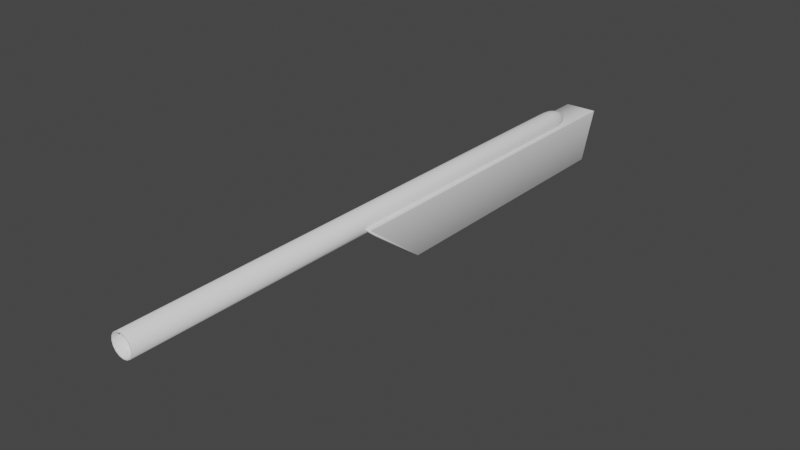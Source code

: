 # Source: Rifle_Mesh_Test.blend  (saved by Blender 3.2.14; exported with 4.5.12 LTS)
import bpy
from mathutils import Matrix  # noqa: F401  (used for matrix-valued properties, if any)

bpy.ops.wm.read_factory_settings(use_empty=True)
scene = bpy.context.scene
scene.name = 'Scene'

# ---- collections
col_rifle_mesh_temp = bpy.data.collections.new('Rifle_Mesh_Temp'); scene.collection.children.link(col_rifle_mesh_temp)

# ---- world
world_world = bpy.data.worlds.new('World'); scene.world = world_world
world_world.use_nodes = True; world_world.node_tree.nodes.clear()
_N = world_world.node_tree.nodes; _L = world_world.node_tree.links
n0 = _N.new('ShaderNodeOutputWorld'); n0.name = 'World Output'; n0.location = (300, 300)
n1 = _N.new('ShaderNodeBackground'); n1.name = 'Background'; n1.location = (10, 300)
n1.inputs[0].default_value = (0.05088, 0.05088, 0.05088, 1.0)
_L.new(n1.outputs[0], n0.inputs[0])
n0.is_active_output = True
world_world.color = (0.05088, 0.05088, 0.05088)
world_world.use_sun_shadow = False
world_world.sun_shadow_jitter_overblur = 0.0

# ---- meshes
me_sphere = bpy.data.meshes.new('Sphere')
me_sphere.from_pydata([(0.02037, 0.4576, 0.03001), (0.008438, 0.4848, 0.03001), (0.02037, 0.4384, 0.02158), (0.01882, 0.4576, 0.02222), (0.0144, 0.4739, 0.02405), (0.007796, 0.4848, 0.02679), (0.01559, 0.4384, 0.01442), (0.0144, 0.4576, 0.01561), (0.01102, 0.4739, 0.01899), (0.005967, 0.4848, 0.02405), (0.008438, 0.4384, 0.009643), (0.007796, 0.4576, 0.01119), (0.005967, 0.4739, 0.01561), (0.003229, 0.4848, 0.02222), (-3.818e-08, 0.4384, 0.007965), (-3.88e-08, 0.4576, 0.009643), (-3.921e-08, 0.4739, 0.01442), (-3.983e-08, 0.4848, 0.02158), (-0.008438, 0.4384, 0.009643), (-0.007796, 0.4576, 0.01119), (-0.005967, 0.4739, 0.01561), (-0.003229, 0.4848, 0.02222), (-0.01559, 0.4384, 0.01442), (-0.0144, 0.4576, 0.01561), (-0.01102, 0.4739, 0.01899), (-0.005967, 0.4848, 0.02405), (-0.02037, 0.4384, 0.02158), (-0.01882, 0.4576, 0.02222), (-0.0144, 0.4739, 0.02405), (-0.007796, 0.4848, 0.02679), (-0.02205, 0.4384, 0.03001), (-0.02037, 0.4576, 0.03001), (-0.01559, 0.4739, 0.03001), (-0.008438, 0.4848, 0.03001), (-0.02037, 0.4384, 0.03845), (-0.01882, 0.4576, 0.03781), (-0.0144, 0.4739, 0.03598), (-0.007796, 0.4848, 0.03324), (-0.01559, 0.4384, 0.04561), (-0.0144, 0.4576, 0.04442), (-0.01102, 0.4739, 0.04104), (-0.005967, 0.4848, 0.03598), (-3.882e-08, 0.4886, 0.03001), (0.01885, 0.3067, 0.03001), (0.01741, 0.3067, 0.03723), (0.01333, 0.3067, 0.04334), (-0.008438, 0.4384, 0.05039), (-0.007796, 0.4576, 0.04883), (-0.005967, 0.4739, 0.04442), (-0.003229, 0.4848, 0.03781), (0.007213, 0.3067, 0.04743), (-1.707e-08, 0.3067, 0.04886), (-0.007213, 0.3067, 0.04743), (-2.585e-08, 0.4384, 0.05206), (-2.813e-08, 0.4576, 0.05039), (-3.1e-08, 0.4739, 0.04561), (-3.572e-08, 0.4848, 0.03845), (-0.01333, 0.3067, 0.04334), (-0.01741, 0.3067, 0.03723), (-0.01885, 0.3067, 0.03001), (0.008438, 0.4384, 0.05039), (0.007796, 0.4576, 0.04883), (0.005967, 0.4739, 0.04442), (0.003229, 0.4848, 0.03781), (-0.01741, 0.3067, 0.0228), (-0.01333, 0.3067, 0.01669), (-0.007213, 0.3067, 0.0126), (0.01559, 0.4384, 0.04561), (0.0144, 0.4576, 0.04442), (0.01102, 0.4739, 0.04104), (0.005967, 0.4848, 0.03598), (-2.738e-08, 0.3067, 0.01117), (0.007213, 0.3067, 0.0126), (0.01333, 0.3067, 0.01669), (0.02037, 0.4384, 0.03845), (0.01882, 0.4576, 0.03781), (0.0144, 0.4739, 0.03598), (0.007796, 0.4848, 0.03324), (0.01741, 0.3067, 0.0228), (0.02205, 0.4384, 0.03001), (0.01559, 0.4739, 0.03001), (0.02205, -0.5967, 0.03001), (0.02037, -0.5967, 0.02158), (0.02037, -0.5967, 0.03845), (0.01559, -0.5967, 0.04561), (0.008438, -0.5967, 0.05039), (5.23e-08, -0.5967, 0.05206), (-0.008438, -0.5967, 0.05039), (-0.01559, -0.5967, 0.04561), (-0.02037, -0.5967, 0.03845), (-0.02205, -0.5967, 0.03001), (-0.02037, -0.5967, 0.02158), (-0.01559, -0.5967, 0.01442), (-0.008438, -0.5967, 0.009643), (3.998e-08, -0.5967, 0.007965), (0.008438, -0.5967, 0.009643), (0.01559, -0.5967, 0.01442), (0.0211, -0.5967, 0.03001), (0.01949, -0.5967, 0.02194), (0.01949, -0.5967, 0.03809), (0.01492, -0.5967, 0.04493), (0.008075, -0.5967, 0.04951), (5.193e-08, -0.5967, 0.05112), (-0.008075, -0.5967, 0.04951), (-0.01492, -0.5967, 0.04493), (-0.01949, -0.5967, 0.03809), (-0.0211, -0.5967, 0.03001), (-0.01949, -0.5967, 0.02194), (-0.01492, -0.5967, 0.01509), (-0.008075, -0.5967, 0.01052), (4.026e-08, -0.5967, 0.008914), (0.008075, -0.5967, 0.01052), (0.01492, -0.5967, 0.01509), (0.0202, -0.5967, 0.03001), (0.01866, -0.5967, 0.02229), (0.01866, -0.5967, 0.03774), (0.01428, -0.5967, 0.0443), (0.007729, -0.5967, 0.04867), (5.157e-08, -0.5967, 0.05021), (-0.007729, -0.5967, 0.04867), (-0.01428, -0.5967, 0.0443), (-0.01866, -0.5967, 0.03774), (-0.0202, -0.5967, 0.03001), (-0.01866, -0.5967, 0.02229), (-0.01428, -0.5967, 0.01573), (-0.007729, -0.5967, 0.01135), (4.054e-08, -0.5967, 0.009818), (0.007729, -0.5967, 0.01135), (0.01428, -0.5967, 0.01573), (0.01911, 0.3067, 0.03001), (0.01766, 0.3067, 0.0227), (0.01766, 0.3067, 0.03733), (0.01352, 0.3067, 0.04353), (0.007314, 0.3067, 0.04767), (-1.698e-08, 0.3067, 0.04913), (-0.007314, 0.3067, 0.04767), (-0.01352, 0.3067, 0.04353), (-0.01766, 0.3067, 0.03733), (-0.01911, 0.3067, 0.03001), (-0.01766, 0.3067, 0.0227), (-0.01352, 0.3067, 0.0165), (-0.007314, 0.3067, 0.01236), (-2.744e-08, 0.3067, 0.0109), (0.007314, 0.3067, 0.01236), (0.01352, 0.3067, 0.0165)], [], [(1, 80, 4, 5), (0, 79, 2, 3), (42, 1, 5), (80, 0, 3, 4), (42, 5, 9), (4, 3, 7, 8), (5, 4, 8, 9), (3, 2, 6, 7), (8, 7, 11, 12), (9, 8, 12, 13), (7, 6, 10, 11), (42, 9, 13), (13, 12, 16, 17), (11, 10, 14, 15), (42, 13, 17), (12, 11, 15, 16), (15, 14, 18, 19), (42, 17, 21), (16, 15, 19, 20), (17, 16, 20, 21), (42, 21, 25), (20, 19, 23, 24), (21, 20, 24, 25), (19, 18, 22, 23), (25, 24, 28, 29), (23, 22, 26, 27), (42, 25, 29), (24, 23, 27, 28), (29, 28, 32, 33), (27, 26, 30, 31), (42, 29, 33), (28, 27, 31, 32), (42, 33, 37), (32, 31, 35, 36), (33, 32, 36, 37), (31, 30, 34, 35), (42, 37, 41), (36, 35, 39, 40), (30, 26, 91, 90), (37, 36, 40, 41), (35, 34, 38, 39), (60, 53, 86, 85), (79, 74, 83, 81), (41, 40, 48, 49), (39, 38, 46, 47), (10, 6, 96, 95), (42, 41, 49), (40, 39, 47, 48), (14, 10, 95, 94), (49, 48, 55, 56), (47, 46, 53, 54), (26, 22, 92, 91), (42, 49, 56), (48, 47, 54, 55), (46, 38, 88, 87), (2, 79, 81, 82), (42, 56, 63), (55, 54, 61, 62), (6, 2, 82, 96), (38, 34, 89, 88), (56, 55, 62, 63), (54, 53, 60, 61), (67, 60, 85, 84), (62, 61, 68, 69), (18, 14, 94, 93), (74, 67, 84, 83), (63, 62, 69, 70), (61, 60, 67, 68), (22, 18, 93, 92), (42, 63, 70), (70, 69, 76, 77), (68, 67, 74, 75), (34, 30, 90, 89), (42, 70, 77), (69, 68, 75, 76), (45, 50, 51, 52, 57, 58, 59, 64, 65, 66, 71, 72, 73, 78, 43, 44), (53, 46, 87, 86), (75, 74, 79, 0), (42, 77, 1), (76, 75, 0, 80), (77, 76, 80, 1), (97, 98, 82, 81), (99, 97, 81, 83), (100, 99, 83, 84), (101, 100, 84, 85), (102, 101, 85, 86), (103, 102, 86, 87), (104, 103, 87, 88), (105, 104, 88, 89), (106, 105, 89, 90), (107, 106, 90, 91), (108, 107, 91, 92), (109, 108, 92, 93), (110, 109, 93, 94), (111, 110, 94, 95), (112, 111, 95, 96), (98, 112, 96, 82), (113, 114, 98, 97), (115, 113, 97, 99), (116, 115, 99, 100), (117, 116, 100, 101), (118, 117, 101, 102), (119, 118, 102, 103), (120, 119, 103, 104), (121, 120, 104, 105), (122, 121, 105, 106), (123, 122, 106, 107), (124, 123, 107, 108), (125, 124, 108, 109), (126, 125, 109, 110), (127, 126, 110, 111), (128, 127, 111, 112), (114, 128, 112, 98), (129, 130, 114, 113), (131, 129, 113, 115), (132, 131, 115, 116), (133, 132, 116, 117), (134, 133, 117, 118), (135, 134, 118, 119), (136, 135, 119, 120), (137, 136, 120, 121), (138, 137, 121, 122), (139, 138, 122, 123), (140, 139, 123, 124), (141, 140, 124, 125), (142, 141, 125, 126), (143, 142, 126, 127), (144, 143, 127, 128), (130, 144, 128, 114), (43, 78, 130, 129), (44, 43, 129, 131), (45, 44, 131, 132), (50, 45, 132, 133), (51, 50, 133, 134), (52, 51, 134, 135), (57, 52, 135, 136), (58, 57, 136, 137), (59, 58, 137, 138), (64, 59, 138, 139), (65, 64, 139, 140), (66, 65, 140, 141), (71, 66, 141, 142), (72, 71, 142, 143), (73, 72, 143, 144), (78, 73, 144, 130)])
me_sphere.polygons.foreach_set('use_smooth', [True] * 145)
_uv = me_sphere.uv_layers.new(name='UVMap')
_uv.uv.foreach_set('vector', [0.75, 0.125, 0.75, 0.25, 0.6875, 0.25, 0.6875, 0.125, 0.75, 0.375, 0.75, 0.5, 0.6875, 0.5, 0.6875, 0.375, 0.7188, 0.0, 0.75, 0.125, 0.6875, 0.125, 0.75, 0.25, 0.75, 0.375, 0.6875, 0.375, 0.6875, 0.25, 0.6562, 0.0, 0.6875, 0.125, 0.625, 0.125, 0.6875, 0.25, 0.6875, 0.375, 0.625, 0.375, 0.625, 0.25, 0.6875, 0.125, 0.6875, 0.25, 0.625, 0.25, 0.625, 0.125, 0.6875, 0.375, 0.6875, 0.5, 0.625, 0.5, 0.625, 0.375, 0.625, 0.25, 0.625, 0.375, 0.5625, 0.375, 0.5625, 0.25, 0.625, 0.125, 0.625, 0.25, 0.5625, 0.25, 0.5625, 0.125, 0.625, 0.375, 0.625, 0.5, 0.5625, 0.5, 0.5625, 0.375, 0.5937, 0.0, 0.625, 0.125, 0.5625, 0.125, 0.5625, 0.125, 0.5625, 0.25, 0.5, 0.25, 0.5, 0.125, 0.5625, 0.375, 0.5625, 0.5, 0.5, 0.5, 0.5, 0.375, 0.5312, 0.0, 0.5625, 0.125, 0.5, 0.125, 0.5625, 0.25, 0.5625, 0.375, 0.5, 0.375, 0.5, 0.25, 0.5, 0.375, 0.5, 0.5, 0.4375, 0.5, 0.4375, 0.375, 0.4687, 0.0, 0.5, 0.125, 0.4375, 0.125, 0.5, 0.25, 0.5, 0.375, 0.4375, 0.375, 0.4375, 0.25, 0.5, 0.125, 0.5, 0.25, 0.4375, 0.25, 0.4375, 0.125, 0.4062, 0.0, 0.4375, 0.125, 0.375, 0.125, 0.4375, 0.25, 0.4375, 0.375, 0.375, 0.375, 0.375, 0.25, 0.4375, 0.125, 0.4375, 0.25, 0.375, 0.25, 0.375, 0.125, 0.4375, 0.375, 0.4375, 0.5, 0.375, 0.5, 0.375, 0.375, 0.375, 0.125, 0.375, 0.25, 0.3125, 0.25, 0.3125, 0.125, 0.375, 0.375, 0.375, 0.5, 0.3125, 0.5, 0.3125, 0.375, 0.3437, 0.0, 0.375, 0.125, 0.3125, 0.125, 0.375, 0.25, 0.375, 0.375, 0.3125, 0.375, 0.3125, 0.25, 0.3125, 0.125, 0.3125, 0.25, 0.25, 0.25, 0.25, 0.125, 0.3125, 0.375, 0.3125, 0.5, 0.25, 0.5, 0.25, 0.375, 0.2812, 0.0, 0.3125, 0.125, 0.25, 0.125, 0.3125, 0.25, 0.3125, 0.375, 0.25, 0.375, 0.25, 0.25, 0.2187, 0.0, 0.25, 0.125, 0.1875, 0.125, 0.25, 0.25, 0.25, 0.375, 0.1875, 0.375, 0.1875, 0.25, 0.25, 0.125, 0.25, 0.25, 0.1875, 0.25, 0.1875, 0.125, 0.25, 0.375, 0.25, 0.5, 0.1875, 0.5, 0.1875, 0.375, 0.1562, 0.0, 0.1875, 0.125, 0.125, 0.125, 0.1875, 0.25, 0.1875, 0.375, 0.125, 0.375, 0.125, 0.25, 0.25, 0.5, 0.3125, 0.5, 0.3125, 0.5, 0.25, 0.5, 0.1875, 0.125, 0.1875, 0.25, 0.125, 0.25, 0.125, 0.125, 0.1875, 0.375, 0.1875, 0.5, 0.125, 0.5, 0.125, 0.375, 0.9375, 0.5, 1.0, 0.5, 1.0, 0.5, 0.9375, 0.5, 0.75, 0.5, 0.8125, 0.5, 0.8125, 0.5, 0.75, 0.5, 0.125, 0.125, 0.125, 0.25, 0.0625, 0.25, 0.0625, 0.125, 0.125, 0.375, 0.125, 0.5, 0.0625, 0.5, 0.0625, 0.375, 0.5625, 0.5, 0.625, 0.5, 0.625, 0.5, 0.5625, 0.5, 0.09375, 0.0, 0.125, 0.125, 0.0625, 0.125, 0.125, 0.25, 0.125, 0.375, 0.0625, 0.375, 0.0625, 0.25, 0.5, 0.5, 0.5625, 0.5, 0.5625, 0.5, 0.5, 0.5, 0.0625, 0.125, 0.0625, 0.25, 0.0, 0.25, 0.0, 0.125, 0.0625, 0.375, 0.0625, 0.5, 0.0, 0.5, 0.0, 0.375, 0.3125, 0.5, 0.375, 0.5, 0.375, 0.5, 0.3125, 0.5, 0.03125, 0.0, 0.0625, 0.125, 0.0, 0.125, 0.0625, 0.25, 0.0625, 0.375, 0.0, 0.375, 0.0, 0.25, 0.0625, 0.5, 0.125, 0.5, 0.125, 0.5, 0.0625, 0.5, 0.6875, 0.5, 0.75, 0.5, 0.75, 0.5, 0.6875, 0.5, 0.9688, 0.0, 1.0, 0.125, 0.9375, 0.125, 1.0, 0.25, 1.0, 0.375, 0.9375, 0.375, 0.9375, 0.25, 0.625, 0.5, 0.6875, 0.5, 0.6875, 0.5, 0.625, 0.5, 0.125, 0.5, 0.1875, 0.5, 0.1875, 0.5, 0.125, 0.5, 1.0, 0.125, 1.0, 0.25, 0.9375, 0.25, 0.9375, 0.125, 1.0, 0.375, 1.0, 0.5, 0.9375, 0.5, 0.9375, 0.375, 0.875, 0.5, 0.9375, 0.5, 0.9375, 0.5, 0.875, 0.5, 0.9375, 0.25, 0.9375, 0.375, 0.875, 0.375, 0.875, 0.25, 0.4375, 0.5, 0.5, 0.5, 0.5, 0.5, 0.4375, 0.5, 0.8125, 0.5, 0.875, 0.5, 0.875, 0.5, 0.8125, 0.5, 0.9375, 0.125, 0.9375, 0.25, 0.875, 0.25, 0.875, 0.125, 0.9375, 0.375, 0.9375, 0.5, 0.875, 0.5, 0.875, 0.375, 0.375, 0.5, 0.4375, 0.5, 0.4375, 0.5, 0.375, 0.5, 0.9062, 0.0, 0.9375, 0.125, 0.875, 0.125, 0.875, 0.125, 0.875, 0.25, 0.8125, 0.25, 0.8125, 0.125, 0.875, 0.375, 0.875, 0.5, 0.8125, 0.5, 0.8125, 0.375, 0.1875, 0.5, 0.25, 0.5, 0.25, 0.5, 0.1875, 0.5, 0.8438, 0.0, 0.875, 0.125, 0.8125, 0.125, 0.875, 0.25, 0.875, 0.375, 0.8125, 0.375, 0.8125, 0.25, 0.8065, 0.5, 0.7367, 0.5, 0.2008, 0.5, 0.131, 0.5, 0.1686, 0.5, 0.2193, 0.5, 0.2731, 0.5, 0.3283, 0.5, 0.3842, 0.5, 0.4405, 0.5, 0.497, 0.5, 0.5533, 0.5, 0.6092, 0.5, 0.6644, 0.5, 0.7182, 0.5, 0.7689, 0.5, 0.0, 0.5, 0.0625, 0.5, 0.0625, 0.5, 0.0, 0.5, 0.8125, 0.375, 0.8125, 0.5, 0.75, 0.5, 0.75, 0.375, 0.7812, 0.0, 0.8125, 0.125, 0.75, 0.125, 0.8125, 0.25, 0.8125, 0.375, 0.75, 0.375, 0.75, 0.25, 0.8125, 0.125, 0.8125, 0.25, 0.75, 0.25, 0.75, 0.125, 0.7408, 0.5, 0.6808, 0.5, 0.6875, 0.5, 0.75, 0.5, 0.8, 0.5, 0.7408, 0.5, 0.75, 0.5, 0.8125, 0.5, 0.8572, 0.5, 0.8, 0.5, 0.8125, 0.5, 0.875, 0.5, 0.8661, 0.5, 0.8572, 0.5, 0.875, 0.5, 0.9375, 0.5, 0.07143, 0.5, 0.8661, 0.5, 0.9375, 0.5, 0.0, 0.5, 0.08031, 0.5, 0.07143, 0.5, 0.0, 0.5, 0.0625, 0.5, 0.1375, 0.5, 0.08031, 0.5, 0.0625, 0.5, 0.125, 0.5, 0.1967, 0.5, 0.1375, 0.5, 0.125, 0.5, 0.1875, 0.5, 0.2567, 0.5, 0.1967, 0.5, 0.1875, 0.5, 0.25, 0.5, 0.317, 0.5, 0.2567, 0.5, 0.25, 0.5, 0.3125, 0.5, 0.3776, 0.5, 0.317, 0.5, 0.3125, 0.5, 0.375, 0.5, 0.4384, 0.5, 0.3776, 0.5, 0.375, 0.5, 0.4375, 0.5, 0.4991, 0.5, 0.4384, 0.5, 0.4375, 0.5, 0.5, 0.5, 0.5599, 0.5, 0.4991, 0.5, 0.5, 0.5, 0.5625, 0.5, 0.6205, 0.5, 0.5599, 0.5, 0.5625, 0.5, 0.625, 0.5, 0.6808, 0.5, 0.6205, 0.5, 0.625, 0.5, 0.6875, 0.5, 0.7319, 0.5, 0.6744, 0.5, 0.6808, 0.5, 0.7408, 0.5, 0.7878, 0.5, 0.7319, 0.5, 0.7408, 0.5, 0.8, 0.5, 0.838, 0.5, 0.7878, 0.5, 0.8, 0.5, 0.8572, 0.5, 0.808, 0.5, 0.838, 0.5, 0.8572, 0.5, 0.8661, 0.5, 0.1295, 0.5, 0.808, 0.5, 0.8661, 0.5, 0.07143, 0.5, 0.09955, 0.5, 0.1295, 0.5, 0.07143, 0.5, 0.08031, 0.5, 0.1497, 0.5, 0.09955, 0.5, 0.08031, 0.5, 0.1375, 0.5, 0.2056, 0.5, 0.1497, 0.5, 0.1375, 0.5, 0.1967, 0.5, 0.2631, 0.5, 0.2056, 0.5, 0.1967, 0.5, 0.2567, 0.5, 0.3215, 0.5, 0.2631, 0.5, 0.2567, 0.5, 0.317, 0.5, 0.3802, 0.5, 0.3215, 0.5, 0.317, 0.5, 0.3776, 0.5, 0.4392, 0.5, 0.3802, 0.5, 0.3776, 0.5, 0.4384, 0.5, 0.4983, 0.5, 0.4392, 0.5, 0.4384, 0.5, 0.4991, 0.5, 0.5573, 0.5, 0.4983, 0.5, 0.4991, 0.5, 0.5599, 0.5, 0.616, 0.5, 0.5573, 0.5, 0.5599, 0.5, 0.6205, 0.5, 0.6744, 0.5, 0.616, 0.5, 0.6205, 0.5, 0.6808, 0.5, 0.7209, 0.5, 0.6664, 0.5, 0.6744, 0.5, 0.7319, 0.5, 0.7727, 0.5, 0.7209, 0.5, 0.7319, 0.5, 0.7878, 0.5, 0.8129, 0.5, 0.7727, 0.5, 0.7878, 0.5, 0.838, 0.5, 0.7493, 0.5, 0.8129, 0.5, 0.838, 0.5, 0.808, 0.5, 0.1882, 0.5, 0.7493, 0.5, 0.808, 0.5, 0.1295, 0.5, 0.1246, 0.5, 0.1882, 0.5, 0.1295, 0.5, 0.09955, 0.5, 0.1648, 0.5, 0.1246, 0.5, 0.09955, 0.5, 0.1497, 0.5, 0.2166, 0.5, 0.1648, 0.5, 0.1497, 0.5, 0.2056, 0.5, 0.2711, 0.5, 0.2166, 0.5, 0.2056, 0.5, 0.2631, 0.5, 0.3269, 0.5, 0.2711, 0.5, 0.2631, 0.5, 0.3215, 0.5, 0.3834, 0.5, 0.3269, 0.5, 0.3215, 0.5, 0.3802, 0.5, 0.4403, 0.5, 0.3834, 0.5, 0.3802, 0.5, 0.4392, 0.5, 0.4972, 0.5, 0.4403, 0.5, 0.4392, 0.5, 0.4983, 0.5, 0.5541, 0.5, 0.4972, 0.5, 0.4983, 0.5, 0.5573, 0.5, 0.6106, 0.5, 0.5541, 0.5, 0.5573, 0.5, 0.616, 0.5, 0.6664, 0.5, 0.6106, 0.5, 0.616, 0.5, 0.6744, 0.5, 0.7182, 0.5, 0.6644, 0.5, 0.6664, 0.5, 0.7209, 0.5, 0.7689, 0.5, 0.7182, 0.5, 0.7209, 0.5, 0.7727, 0.5, 0.8065, 0.5, 0.7689, 0.5, 0.7727, 0.5, 0.8129, 0.5, 0.7367, 0.5, 0.8065, 0.5, 0.8129, 0.5, 0.7493, 0.5, 0.2008, 0.5, 0.7367, 0.5, 0.7493, 0.5, 0.1882, 0.5, 0.131, 0.5, 0.2008, 0.5, 0.1882, 0.5, 0.1246, 0.5, 0.1686, 0.5, 0.131, 0.5, 0.1246, 0.5, 0.1648, 0.5, 0.2193, 0.5, 0.1686, 0.5, 0.1648, 0.5, 0.2166, 0.5, 0.2731, 0.5, 0.2193, 0.5, 0.2166, 0.5, 0.2711, 0.5, 0.3283, 0.5, 0.2731, 0.5, 0.2711, 0.5, 0.3269, 0.5, 0.3842, 0.5, 0.3283, 0.5, 0.3269, 0.5, 0.3834, 0.5, 0.4405, 0.5, 0.3842, 0.5, 0.3834, 0.5, 0.4403, 0.5, 0.497, 0.5, 0.4405, 0.5, 0.4403, 0.5, 0.4972, 0.5, 0.5533, 0.5, 0.497, 0.5, 0.4972, 0.5, 0.5541, 0.5, 0.6092, 0.5, 0.5533, 0.5, 0.5541, 0.5, 0.6106, 0.5, 0.6644, 0.5, 0.6092, 0.5, 0.6106, 0.5, 0.6664, 0.5])
me_sphere.update()
me_cube_001 = bpy.data.meshes.new('Cube.001')
me_cube_001.from_pydata([(-0.01213, 0.5651, -0.0867), (-0.01245, 0.5651, -0.08626), (-0.01219, 0.5679, -0.08624), (-0.03091, 0.5651, 0.02546), (-0.03073, 0.5651, 0.0259), (-0.03064, 0.5679, 0.02544), (0.01213, 0.5651, -0.0867), (0.01219, 0.5679, -0.08624), (0.01245, 0.5651, -0.08626), (0.03073, 0.5651, 0.0259), (0.03091, 0.5651, 0.02546), (0.03064, 0.5679, 0.02544), (-0.01213, 0.02146, -0.0867), (-0.01219, 0.01803, -0.08625), (-0.01245, 0.02094, -0.08626), (-0.03073, -0.1254, 0.0259), (-0.03091, -0.1248, 0.02546), (-0.03064, -0.1277, 0.02545), (0.01213, 0.02146, -0.0867), (0.01245, 0.02094, -0.08626), (0.01219, 0.01803, -0.08625), (0.03073, -0.1254, 0.0259), (0.03064, -0.1277, 0.02545), (0.03091, -0.1248, 0.02546)], [], [(14, 16, 3, 1), (20, 22, 17, 13), (21, 9, 4, 15), (2, 5, 11, 7), (8, 10, 23, 19), (0, 1, 2), (3, 4, 5), (6, 7, 8), (9, 10, 11), (12, 13, 14), (15, 16, 17), (18, 19, 20), (21, 22, 23), (6, 0, 2, 7), (1, 3, 5, 2), (4, 9, 11, 5), (10, 8, 7, 11), (18, 6, 8, 19), (9, 21, 23, 10), (22, 20, 19, 23), (12, 18, 20, 13), (21, 15, 17, 22), (16, 14, 13, 17), (0, 12, 14, 1), (15, 4, 3, 16), (6, 18, 12, 0)])
me_cube_001.polygons.foreach_set('use_smooth', [True] * 26)
_uv = me_cube_001.uv_layers.new(name='UVMap')
_uv.uv.foreach_set('vector', [0.376, 0.7513, 0.624, 0.7511, 0.624, 0.9989, 0.376, 0.9988, 0.376, 0.5023, 0.624, 0.5012, 0.624, 0.7488, 0.376, 0.7477, 0.626, 0.501, 0.874, 0.501, 0.874, 0.749, 0.626, 0.749, 0.376, 0.002265, 0.624, 0.00116, 0.624, 0.2488, 0.376, 0.2477, 0.376, 0.2512, 0.624, 0.2511, 0.624, 0.4989, 0.376, 0.4987, 0.1263, 0.7474, 0.1263, 0.75, 0.125, 0.7481, 0.624, 0.9989, 0.6247, 0.999, 0.6237, 1.0, 0.1263, 0.5026, 0.125, 0.5019, 0.1263, 0.5, 0.6247, 0.251, 0.624, 0.2511, 0.6237, 0.25, 0.3737, 0.7474, 0.375, 0.7481, 0.3739, 0.75, 0.6247, 0.751, 0.624, 0.7511, 0.6237, 0.75, 0.3737, 0.5026, 0.3739, 0.5, 0.375, 0.5019, 0.6248, 0.501, 0.624, 0.5012, 0.6238, 0.5, 0.1263, 0.5026, 0.1263, 0.7474, 0.125, 0.7481, 0.125, 0.5019, 0.376, 0.0, 0.624, 0.0, 0.624, 0.00116, 0.376, 0.002265, 0.625, 0.001019, 0.625, 0.249, 0.624, 0.2488, 0.624, 0.00116, 0.624, 0.2511, 0.376, 0.2512, 0.376, 0.2477, 0.624, 0.2488, 0.3737, 0.5026, 0.1263, 0.5026, 0.1263, 0.5, 0.3739, 0.5, 0.625, 0.251, 0.625, 0.499, 0.624, 0.4989, 0.624, 0.2511, 0.624, 0.5012, 0.376, 0.5023, 0.376, 0.4987, 0.624, 0.4989, 0.3737, 0.7474, 0.3737, 0.5026, 0.376, 0.5023, 0.376, 0.7477, 0.626, 0.501, 0.626, 0.749, 0.624, 0.7488, 0.624, 0.5012, 0.624, 0.7511, 0.376, 0.7513, 0.376, 0.7477, 0.624, 0.7488, 0.1263, 0.7474, 0.3737, 0.7474, 0.3739, 0.75, 0.1263, 0.75, 0.625, 0.751, 0.625, 0.999, 0.624, 0.9989, 0.624, 0.7511, 0.1263, 0.5026, 0.3737, 0.5026, 0.3737, 0.7474, 0.1263, 0.7474])
me_cube_001.update()

# ---- objects
ob_barrel = bpy.data.objects.new('Barrel', me_sphere)
ob_body = bpy.data.objects.new('Body', me_cube_001)

# ---- transforms, parenting, visibility, modifiers, constraints
ob_barrel.location = (0.0, 0.0, 0.0)
ob_body.location = (0.0, 0.0, 0.0)

# ---- collection membership
col_rifle_mesh_temp.objects.link(ob_barrel)
col_rifle_mesh_temp.objects.link(ob_body)

# ---- scene / render settings (as saved in the file)
scene.frame_start = 1; scene.frame_end = 250; scene.frame_set(1)
scene.render.engine = 'BLENDER_EEVEE_NEXT'
scene.cycles.sampling_pattern = 'TABULATED_SOBOL'
scene.cycles.use_light_tree = False
scene.view_settings.view_transform = 'Filmic'
bpy.context.view_layer.update()

# ---- added for rendering (the .blend has no active camera and no usable light): camera, sun
cam_auto = bpy.data.cameras.new('AutoCamera')
cam_auto.lens = 50.0
cam_auto.sensor_width = 36.0
cam_auto.clip_end = 1000.0
ob_auto_camera = bpy.data.objects.new('AutoCamera', cam_auto)
scene.collection.objects.link(ob_auto_camera)
ob_auto_camera.location = (1.08665, -1.31839, 0.852006)
ob_auto_camera.rotation_euler = (1.09748, -7.21219e-08, 0.694738)
scene.camera = ob_auto_camera
light_auto_sun = bpy.data.lights.new('AutoSun', 'SUN')
light_auto_sun.energy = 3.0
light_auto_sun.angle = 0.0523599
ob_auto_sun = bpy.data.objects.new('AutoSun', light_auto_sun)
scene.collection.objects.link(ob_auto_sun)
ob_auto_sun.rotation_euler = (0.872665, 0.174533, 0.523599)
bpy.context.view_layer.update()

